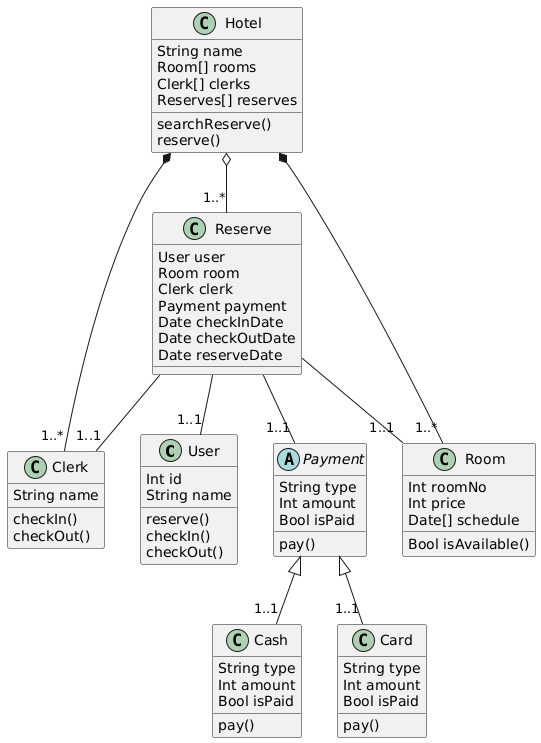

The diagram above was rendered by PlantUML. Its source (embedded in the PNG):
@startuml
class User
User : Int id
User : String name
User : reserve()
User : checkIn()
User : checkOut()

class Clerk
Clerk : String name
Clerk : checkIn()
Clerk : checkOut()

class Reserve
Reserve : User user
Reserve : Room room
Reserve : Clerk clerk
Reserve : Payment payment
Reserve : Date checkInDate
Reserve : Date checkOutDate
Reserve : Date reserveDate

class Room
Room : Int roomNo
Room : Int price
Room : Date[] schedule
Room : Bool isAvailable()

abstract class Payment
Payment : String type
Payment : Int amount
Payment : pay()
Payment : Bool isPaid

class Cash
Cash : String type
Cash : Int amount
Cash : pay()
Cash : Bool isPaid

class Card
Card : String type
Card : Int amount
Card : pay()
Card : Bool isPaid

class Hotel
Hotel : String name
Hotel : Room[] rooms
Hotel : Clerk[] clerks
Hotel : Reserves[] reserves
Hotel : searchReserve()
Hotel : reserve()

Hotel *-- "1..*" Room
Hotel *-- "1..*" Clerk
Hotel o-- "1..*" Reserve
Reserve -- "1..1" User
Reserve -- "1..1" Room
Reserve -- "1..1" Payment
Reserve -- "1..1" Clerk
Payment <|-- "1..1" Cash
Payment <|-- "1..1" Card
@enduml